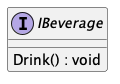

The diagram above was rendered by PlantUML. Its source (embedded in the PNG):
@startuml
interface IBeverage {
    Drink() : void
}
@enduml